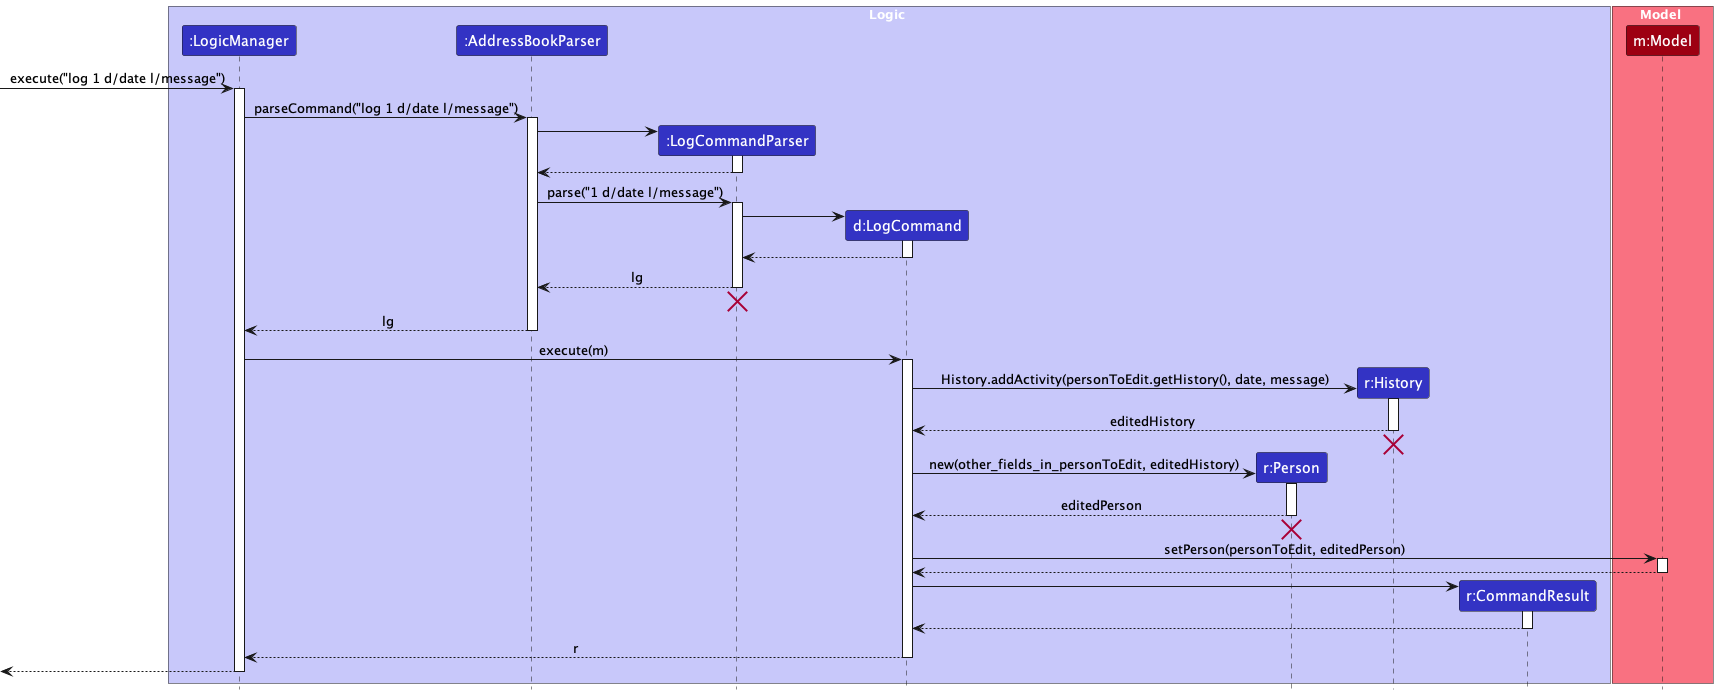

The diagram above was rendered by PlantUML. Its source (embedded in the PNG):
@startuml
!include style.puml
skinparam ArrowFontStyle plain

box Logic LOGIC_COLOR_T1
participant ":LogicManager" as LogicManager LOGIC_COLOR
participant ":AddressBookParser" as AddressBookParser LOGIC_COLOR
participant ":LogCommandParser" as LogCommandParser LOGIC_COLOR
participant "d:LogCommand" as LogCommand LOGIC_COLOR
participant "r:Person" as Person LOGIC_COLOR
participant "r:History" as History LOGIC_COLOR
participant "r:CommandResult" as CommandResult LOGIC_COLOR
end box

box Model MODEL_COLOR_T1
participant "m:Model" as Model MODEL_COLOR
end box

[-> LogicManager : execute("log 1 d/date l/message")
activate LogicManager

LogicManager -> AddressBookParser : parseCommand("log 1 d/date l/message")
activate AddressBookParser

create LogCommandParser
AddressBookParser -> LogCommandParser
activate LogCommandParser

LogCommandParser --> AddressBookParser
deactivate LogCommandParser

AddressBookParser -> LogCommandParser : parse("1 d/date l/message")
activate LogCommandParser

create LogCommand
LogCommandParser -> LogCommand
activate LogCommand

LogCommand --> LogCommandParser :
deactivate LogCommand

LogCommandParser --> AddressBookParser : lg
deactivate LogCommandParser
'Hidden arrow to position the destroy marker below the end of the activation bar.
LogCommandParser -[hidden]-> AddressBookParser
destroy LogCommandParser

AddressBookParser --> LogicManager : lg
deactivate AddressBookParser

LogicManager -> LogCommand : execute(m)
activate LogCommand

create History
LogCommand -> History : History.addActivity(personToEdit.getHistory(), date, message)
activate History

History --> LogCommand : editedHistory
deactivate History

History -[hidden]-> LogCommand
destroy History

create Person
LogCommand -> Person : new(other_fields_in_personToEdit, editedHistory)
activate Person

Person --> LogCommand : editedPerson
deactivate Person

Person -[hidden]-> LogCommand
destroy Person

LogCommand -> Model : setPerson(personToEdit, editedPerson)
activate Model

Model --> LogCommand
deactivate Model

create CommandResult
LogCommand -> CommandResult
activate CommandResult

CommandResult --> LogCommand
deactivate CommandResult

LogCommand --> LogicManager : r
deactivate LogCommand

[<--LogicManager
deactivate LogicManager
@enduml